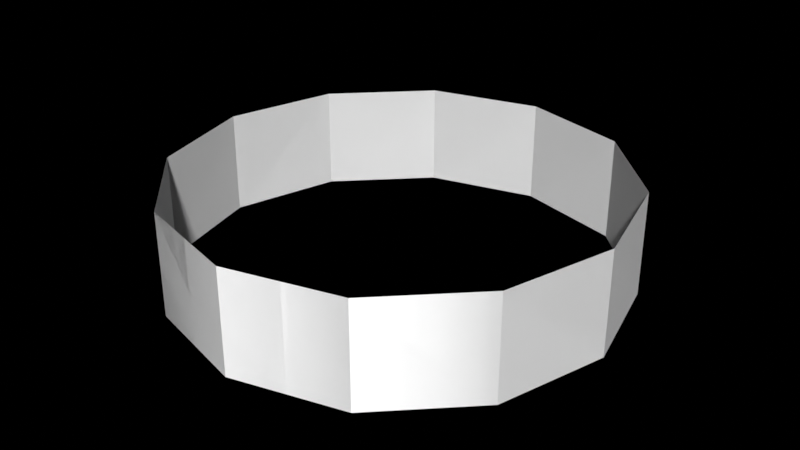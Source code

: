 # Source: LevelOpenCylinder.blend  (saved by Blender 4.0.36; exported with 4.5.12 LTS)
import bpy
from mathutils import Matrix  # noqa: F401  (used for matrix-valued properties, if any)

bpy.ops.wm.read_factory_settings(use_empty=True)
scene = bpy.context.scene
scene.name = 'Scene'

# ---- collections
col_system = bpy.data.collections.new('system'); scene.collection.children.link(col_system)
col_system.hide_render = True
col_scene = bpy.data.collections.new('scene'); scene.collection.children.link(col_scene)

# ---- world
world_world = bpy.data.worlds.new('World'); scene.world = world_world
world_world.use_nodes = True; world_world.node_tree.nodes.clear()
_N = world_world.node_tree.nodes; _L = world_world.node_tree.links
n0 = _N.new('ShaderNodeOutputWorld'); n0.name = 'World Output'; n0.location = (300, 300)
n0.is_active_output = True
world_world.color = (0.05088, 0.05088, 0.05088)
world_world.use_sun_shadow = False
world_world.sun_shadow_jitter_overblur = 0.0

# ---- meshes
me_cylinder = bpy.data.meshes.new('Cylinder')
me_cylinder.from_pydata([(0.0, 89.37, 0.0), (0.0, 108.0, 28.0), (20.68, 83.82, 0.0), (30.0, 99.96, 28.0), (35.82, 68.68, 0.0), (51.96, 78.0, 28.0), (41.37, 48.0, 0.0), (60.0, 48.0, 28.0), (35.82, 27.32, 0.0), (51.96, 18.0, 28.0), (20.68, 12.18, 0.0), (30.0, -3.962, 28.0), (0.0, 6.635, 0.0), (0.0, -12.0, 28.0), (-20.68, 12.18, 0.0), (-30.0, -3.962, 28.0), (-35.82, 27.32, 0.0), (-51.96, 18.0, 28.0), (-41.37, 48.0, 0.0), (-60.0, 48.0, 28.0), (-35.82, 68.68, 0.0), (-51.96, 78.0, 28.0), (-20.68, 83.82, 0.0), (-30.0, 99.96, 28.0), (0.0, 108.0, 0.0), (30.0, 99.96, 0.0), (51.96, 78.0, 0.0), (60.0, 48.0, 0.0), (51.96, 18.0, 0.0), (30.0, -3.962, 0.0), (0.0, -12.0, 0.0), (-30.0, -3.962, 0.0), (-51.96, 18.0, 0.0), (-60.0, 48.0, 0.0), (-51.96, 78.0, 0.0), (-30.0, 99.96, 0.0)], [], [(24, 25, 3, 1), (25, 26, 5, 3), (26, 27, 7, 5), (27, 28, 9, 7), (28, 29, 11, 9), (29, 30, 13, 11), (30, 31, 15, 13), (31, 32, 17, 15), (32, 33, 19, 17), (33, 34, 21, 19), (34, 35, 23, 21), (35, 24, 1, 23), (2, 25, 24, 0), (4, 26, 25, 2), (6, 27, 26, 4), (8, 28, 27, 6), (10, 29, 28, 8), (12, 30, 29, 10), (14, 31, 30, 12), (16, 32, 31, 14), (18, 33, 32, 16), (20, 34, 33, 18), (22, 35, 34, 20), (0, 24, 35, 22)])
_uv = me_cylinder.uv_layers.new(name='UVMap')
_uv.uv.foreach_set('vector', [0.0, 0.0, 1.0, 0.0, 1.0, 1.0, 0.0, 1.0, 0.0, 0.0, 1.0, 0.0, 1.0, 1.0, 0.0, 1.0, 0.0, 0.0, 1.0, 0.0, 1.0, 1.0, 0.0, 1.0, 0.0, 0.0, 1.0, 0.0, 1.0, 1.0, 0.0, 1.0, 0.0, 0.0, 1.0, 0.0, 1.0, 1.0, 0.0, 1.0, 0.0, 0.0, 1.0, 0.0, 1.0, 1.0, 0.0, 1.0, 0.0, 0.0, 1.0, 0.0, 1.0, 1.0, 0.0, 1.0, 0.0, 0.0, 1.0, 0.0, 1.0, 1.0, 0.0, 1.0, 0.0, 0.0, 1.0, 0.0, 1.0, 1.0, 0.0, 1.0, 0.0, 0.0, 1.0, 0.0, 1.0, 1.0, 0.0, 1.0, 0.0, 0.0, 1.0, 0.0, 1.0, 1.0, 0.0, 1.0, 0.0, 0.0, 1.0, 0.0, 1.0, 1.0, 0.0, 1.0, 0.0, 0.0, 1.0, 0.0, 1.0, 1.0, 0.0, 1.0, 0.0, 0.0, 1.0, 0.0, 1.0, 1.0, 0.0, 1.0, 0.0, 0.0, 1.0, 0.0, 1.0, 1.0, 0.0, 1.0, 0.0, 0.0, 1.0, 0.0, 1.0, 1.0, 0.0, 1.0, 0.0, 0.0, 1.0, 0.0, 1.0, 1.0, 0.0, 1.0, 0.0, 0.0, 1.0, 0.0, 1.0, 1.0, 0.0, 1.0, 0.0, 0.0, 1.0, 0.0, 1.0, 1.0, 0.0, 1.0, 0.0, 0.0, 1.0, 0.0, 1.0, 1.0, 0.0, 1.0, 0.0, 0.0, 1.0, 0.0, 1.0, 1.0, 0.0, 1.0, 0.0, 0.0, 1.0, 0.0, 1.0, 1.0, 0.0, 1.0, 0.0, 0.0, 1.0, 0.0, 1.0, 1.0, 0.0, 1.0, 0.0, 0.0, 1.0, 0.0, 1.0, 1.0, 0.0, 1.0])
me_cylinder.update()
me_cylinder_003 = bpy.data.meshes.new('Cylinder.003')
me_cylinder_003.from_pydata([(0.0, 89.37, 0.0), (0.0, 108.0, 28.0), (20.68, 83.82, 0.0), (30.0, 99.96, 28.0), (35.82, 68.68, 0.0), (51.96, 78.0, 28.0), (41.37, 48.0, 0.0), (60.0, 48.0, 28.0), (35.82, 27.32, 0.0), (51.96, 18.0, 28.0), (20.68, 12.18, 0.0), (30.0, -3.962, 28.0), (0.0, 6.635, 0.0), (0.0, -12.0, 28.0), (-20.68, 12.18, 0.0), (-30.0, -3.962, 28.0), (-35.82, 27.32, 0.0), (-51.96, 18.0, 28.0), (-41.37, 48.0, 0.0), (-60.0, 48.0, 28.0), (-35.82, 68.68, 0.0), (-51.96, 78.0, 28.0), (-20.68, 83.82, 0.0), (-30.0, 99.96, 28.0), (0.0, 108.0, 0.0), (30.0, 99.96, 0.0), (51.96, 78.0, 0.0), (60.0, 48.0, 0.0), (51.96, 18.0, 0.0), (30.0, -3.962, 0.0), (0.0, -12.0, 0.0), (-30.0, -3.962, 0.0), (-51.96, 18.0, 0.0), (-60.0, 48.0, 0.0), (-51.96, 78.0, 0.0), (-30.0, 99.96, 0.0)], [], [(24, 25, 3, 1), (25, 26, 5, 3), (26, 27, 7, 5), (27, 28, 9, 7), (28, 29, 11, 9), (29, 30, 13, 11), (30, 31, 15, 13), (31, 32, 17, 15), (32, 33, 19, 17), (33, 34, 21, 19), (34, 35, 23, 21), (35, 24, 1, 23), (2, 25, 24, 0), (4, 26, 25, 2), (6, 27, 26, 4), (8, 28, 27, 6), (10, 29, 28, 8), (12, 30, 29, 10), (14, 31, 30, 12), (16, 32, 31, 14), (18, 33, 32, 16), (20, 34, 33, 18), (22, 35, 34, 20), (0, 24, 35, 22)])
_uv = me_cylinder_003.uv_layers.new(name='UVMap')
_uv.uv.foreach_set('vector', [1.0, 0.5, 0.9167, 0.5, 0.9167, 1.0, 1.0, 1.0, 0.9167, 0.5, 0.8333, 0.5, 0.8333, 1.0, 0.9167, 1.0, 0.8333, 0.5, 0.75, 0.5, 0.75, 1.0, 0.8333, 1.0, 0.75, 0.5, 0.6667, 0.5, 0.6667, 1.0, 0.75, 1.0, 0.6667, 0.5, 0.5833, 0.5, 0.5833, 1.0, 0.6667, 1.0, 0.5833, 0.5, 0.5, 0.5, 0.5, 1.0, 0.5833, 1.0, 0.5, 0.5, 0.4167, 0.5, 0.4167, 1.0, 0.5, 1.0, 0.4167, 0.5, 0.3333, 0.5, 0.3333, 1.0, 0.4167, 1.0, 0.3333, 0.5, 0.25, 0.5, 0.25, 1.0, 0.3333, 1.0, 0.25, 0.5, 0.1667, 0.5, 0.1667, 1.0, 0.25, 1.0, 0.1667, 0.5, 0.08333, 0.5, 0.08333, 1.0, 0.1667, 1.0, 0.08333, 0.5, 7.451e-08, 0.5, 7.451e-08, 1.0, 0.08333, 1.0, 0.8327, 0.3933, 0.87, 0.4578, 0.75, 0.49, 0.75, 0.4155, 0.8933, 0.3327, 0.9578, 0.37, 0.87, 0.4578, 0.8327, 0.3933, 0.9155, 0.25, 0.99, 0.25, 0.9578, 0.37, 0.8933, 0.3327, 0.8933, 0.1673, 0.9578, 0.13, 0.99, 0.25, 0.9155, 0.25, 0.8327, 0.1067, 0.87, 0.04215, 0.9578, 0.13, 0.8933, 0.1673, 0.75, 0.08454, 0.75, 0.01, 0.87, 0.04215, 0.8327, 0.1067, 0.6673, 0.1067, 0.63, 0.04215, 0.75, 0.01, 0.75, 0.08454, 0.6067, 0.1673, 0.5422, 0.13, 0.63, 0.04215, 0.6673, 0.1067, 0.5845, 0.25, 0.51, 0.25, 0.5422, 0.13, 0.6067, 0.1673, 0.6067, 0.3327, 0.5422, 0.37, 0.51, 0.25, 0.5845, 0.25, 0.6673, 0.3933, 0.63, 0.4578, 0.5422, 0.37, 0.6067, 0.3327, 0.75, 0.4155, 0.75, 0.49, 0.63, 0.4578, 0.6673, 0.3933])
me_cylinder_003.update()

# ---- objects
ob_cylinder = bpy.data.objects.new('Cylinder', me_cylinder)
ob_cylinder_colonly = bpy.data.objects.new('Cylinder-colonly', me_cylinder_003)

# ---- transforms, parenting, visibility, modifiers, constraints
ob_cylinder.location = (0.0, 0.0, 0.0)
ob_cylinder_colonly.location = (0.0, 0.0, 0.0)

# ---- collection membership
scene.collection.objects.link(ob_cylinder)
scene.collection.objects.link(ob_cylinder_colonly)

# ---- scene / render settings (as saved in the file)
scene.frame_start = 0; scene.frame_end = 59; scene.frame_set(45)
scene.render.engine = 'CYCLES'
scene.render.image_settings.color_mode = 'RGB'
scene.render.fps = 30
scene.render.film_transparent = True
scene.render.use_sequencer = False
scene.cycles.samples = 256
scene.cycles.sampling_pattern = 'TABULATED_SOBOL'
scene.cycles.use_adaptive_sampling = False
scene.cycles.use_light_tree = False
scene.view_settings.view_transform = 'Standard'
scene.view_settings.exposure = 1.0
bpy.context.view_layer.update()

# ---- added for rendering (the .blend has no active camera and no usable light): camera, sun
cam_auto = bpy.data.cameras.new('AutoCamera')
cam_auto.lens = 50.0
cam_auto.sensor_width = 36.0
cam_auto.clip_end = 2792.87
ob_auto_camera = bpy.data.objects.new('AutoCamera', cam_auto)
scene.collection.objects.link(ob_auto_camera)
ob_auto_camera.location = (159.139, -142.966, 141.311)
ob_auto_camera.rotation_euler = (1.09748, -7.21219e-08, 0.694738)
scene.camera = ob_auto_camera
light_auto_sun = bpy.data.lights.new('AutoSun', 'SUN')
light_auto_sun.energy = 3.0
light_auto_sun.angle = 0.0523599
ob_auto_sun = bpy.data.objects.new('AutoSun', light_auto_sun)
scene.collection.objects.link(ob_auto_sun)
ob_auto_sun.rotation_euler = (0.872665, 0.174533, 0.523599)
bpy.context.view_layer.update()

